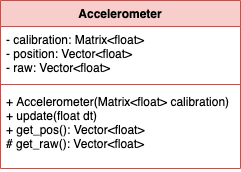

The diagram above was exported from draw.io. Its source (the exported page's mxGraphModel, read from the mxfile embedded in the PNG):
<mxGraphModel dx="1426" dy="708" grid="1" gridSize="10" guides="1" tooltips="1" connect="1" arrows="1" fold="1" page="1" pageScale="1" pageWidth="827" pageHeight="1169" math="0" shadow="0">
  <root>
    <mxCell id="WIyWlLk6GJQsqaUBKTNV-0" />
    <mxCell id="WIyWlLk6GJQsqaUBKTNV-1" parent="WIyWlLk6GJQsqaUBKTNV-0" />
    <mxCell id="UHd7GescSB1kkVimjy9r-4" value="Accelerometer" style="swimlane;fontStyle=1;align=center;verticalAlign=top;childLayout=stackLayout;horizontal=1;startSize=26;horizontalStack=0;resizeParent=1;resizeParentMax=0;resizeLast=0;collapsible=1;marginBottom=0;fillColor=#f8cecc;strokeColor=#b85450;" vertex="1" parent="WIyWlLk6GJQsqaUBKTNV-1">
      <mxGeometry x="200" y="220" width="240" height="168" as="geometry" />
    </mxCell>
    <mxCell id="UHd7GescSB1kkVimjy9r-5" value="- calibration: Matrix&lt;float&gt;&#10;- position: Vector&lt;float&gt;&#10;- raw: Vector&lt;float&gt;" style="text;strokeColor=none;fillColor=none;align=left;verticalAlign=top;spacingLeft=4;spacingRight=4;overflow=hidden;rotatable=0;points=[[0,0.5],[1,0.5]];portConstraint=eastwest;" vertex="1" parent="UHd7GescSB1kkVimjy9r-4">
      <mxGeometry y="26" width="240" height="54" as="geometry" />
    </mxCell>
    <mxCell id="UHd7GescSB1kkVimjy9r-6" value="" style="line;strokeWidth=1;fillColor=#f8cecc;align=left;verticalAlign=middle;spacingTop=-1;spacingLeft=3;spacingRight=3;rotatable=0;labelPosition=right;points=[];portConstraint=eastwest;strokeColor=#b85450;" vertex="1" parent="UHd7GescSB1kkVimjy9r-4">
      <mxGeometry y="80" width="240" height="8" as="geometry" />
    </mxCell>
    <mxCell id="UHd7GescSB1kkVimjy9r-7" value="+ Accelerometer(Matrix&lt;float&gt; calibration)&#10;+ update(float dt)&#10;+ get_pos(): Vector&lt;float&gt;&#10;# get_raw(): Vector&lt;float&gt; " style="text;strokeColor=none;fillColor=none;align=left;verticalAlign=top;spacingLeft=4;spacingRight=4;overflow=hidden;rotatable=0;points=[[0,0.5],[1,0.5]];portConstraint=eastwest;" vertex="1" parent="UHd7GescSB1kkVimjy9r-4">
      <mxGeometry y="88" width="240" height="80" as="geometry" />
    </mxCell>
  </root>
</mxGraphModel>